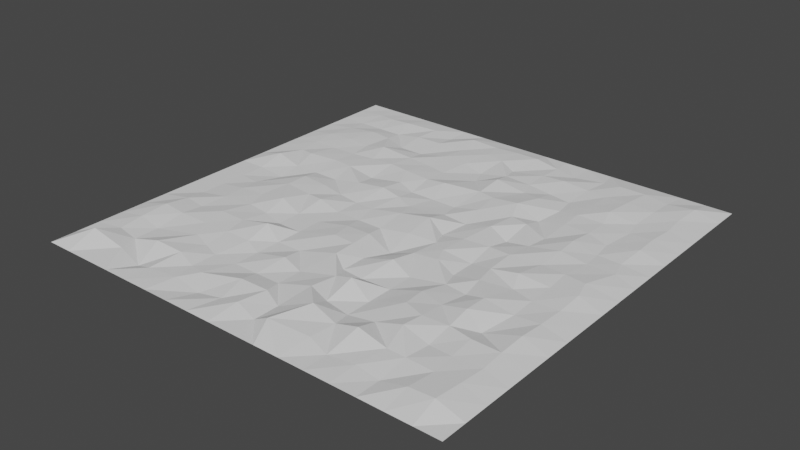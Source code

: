 # Source: Blank_Model.blend  (saved by Blender 2.91.10; exported with 4.5.12 LTS)
import bpy
from mathutils import Matrix  # noqa: F401  (used for matrix-valued properties, if any)

bpy.ops.wm.read_factory_settings(use_empty=True)
scene = bpy.context.scene
scene.name = 'Scene'

# ---- collections
col_collection = bpy.data.collections.new('Collection'); scene.collection.children.link(col_collection)

# ---- world
world_world = bpy.data.worlds.new('World'); scene.world = world_world
world_world.use_nodes = True; world_world.node_tree.nodes.clear()
_N = world_world.node_tree.nodes; _L = world_world.node_tree.links
n0 = _N.new('ShaderNodeOutputWorld'); n0.name = 'World Output'; n0.location = (300, 300)
n1 = _N.new('ShaderNodeBackground'); n1.name = 'Background'; n1.location = (10, 300)
n1.inputs[0].default_value = (0.05088, 0.05088, 0.05088, 1.0)
_L.new(n1.outputs[0], n0.inputs[0])
n0.is_active_output = True
world_world.color = (0.05088, 0.05088, 0.05088)
world_world.use_sun_shadow = False
world_world.sun_shadow_jitter_overblur = 0.0

# ---- meshes
me_plane = bpy.data.meshes.new('Plane')
me_plane.from_pydata([(1.0, -1.0, 0.0), (0.1765, -1.0, 0.0), (0.2941, -1.0, 0.0), (0.4118, -1.0, 0.0), (0.5294, -1.0, 0.0), (0.6471, -1.0, 0.0), (0.7647, -1.0, 0.0), (0.8824, -1.0, 0.0), (1.0, -0.8824, 0.0), (-1.0, -1.0, 0.0), (-1.0, 1.0, 0.0), (1.0, 1.0, 0.0), (-1.0, 0.8824, 0.0), (-1.0, 0.7647, 0.0), (-1.0, 0.6471, 0.0), (-1.0, 0.5294, 0.0), (-1.0, 0.4118, 0.0), (-1.0, 0.2941, 0.0), (-1.0, 0.1765, 0.0), (-1.0, 0.05882, 0.0), (-1.0, -0.05882, 0.0), (-1.0, -0.1765, 0.0), (-1.0, -0.2941, 0.0), (-1.0, -0.4118, 0.0), (-1.0, -0.5294, 0.0), (-1.0, -0.6471, 0.0), (-1.0, -0.7647, 0.0), (-1.0, -0.8824, 0.0), (-0.8824, -1.0, 0.0), (-0.7647, -1.0, 0.0), (-0.6471, -1.0, 0.0), (-0.5294, -1.0, 0.0), (-0.4118, -1.0, 0.0), (-0.2941, -1.0, 0.0), (-0.1765, -1.0, 0.0), (-0.05882, -1.0, 0.0), (0.05882, -1.0, 0.0), (1.0, -0.7647, 0.0), (1.0, -0.6471, 0.0), (1.0, -0.5294, 0.0), (1.0, -0.4118, 0.0), (1.0, -0.2941, 0.0), (1.0, -0.1765, 0.0), (1.0, -0.05882, 0.0), (1.0, 0.05882, 0.0), (1.0, 0.1765, 0.0), (1.0, 0.2941, 0.0), (1.0, 0.4118, 0.0), (1.0, 0.5294, 0.0), (1.0, 0.6471, 0.0), (1.0, 0.7647, 0.0), (1.0, 0.8824, 0.0), (0.8824, 1.0, 0.0), (0.7647, 1.0, 0.0), (-0.05882, 1.0, 0.0), (-0.1765, 1.0, 0.0), (-0.2941, 1.0, 0.0), (-0.4118, 1.0, 0.0), (-0.5294, 1.0, 0.0), (-0.6471, 1.0, 0.0), (-0.7647, 1.0, 0.0), (-0.8824, 1.0, 0.0), (-0.8975, -0.8556, 0.3285), (-0.8712, -0.7507, 0.07106), (-0.8808, -0.6325, 0.1277), (-0.8766, -0.504, 0.2059), (-0.8694, -0.392, 0.1152), (-0.8824, -0.2941, 0.0), (-0.8824, -0.1765, 0.0), (-0.8824, -0.05882, 0.0), (-0.8824, 0.05882, 0.0), (-0.8957, 0.1949, 0.1781), (-0.8658, 0.3158, 0.06106), (-0.8807, 0.4248, 0.0753), (-0.8901, 0.5401, 0.1031), (-0.8663, 0.6692, 0.06614), (-0.8824, 0.7647, 0.0), (-0.8674, 0.8998, 0.04171), (-0.7309, -0.8558, 0.06808), (-0.7647, -0.7647, 0.0), (-0.7647, -0.6471, 0.0), (-0.7686, -0.5095, 0.144), (-0.7685, -0.4035, 0.06955), (-0.7583, -0.2749, 0.09246), (-0.768, -0.1655, 0.0849), (-0.7829, -0.07034, 0.01095), (-0.749, 0.05778, -0.07902), (-0.7647, 0.1765, 0.0), (-0.7919, 0.2951, 0.1316), (-0.7614, 0.4258, 0.07383), (-0.7669, 0.5478, 0.1264), (-0.7425, 0.6836, 0.1298), (-0.7647, 0.7647, 0.0), (-0.7827, 0.8822, 0.08195), (-0.6052, -0.8766, -0.1675), (-0.6441, -0.7427, 0.1894), (-0.5751, -0.5948, 0.1062), (-0.6283, -0.5051, 0.1272), (-0.6472, -0.3938, 0.1679), (-0.6134, -0.2627, 0.1148), (-0.6472, -0.1639, 0.1176), (-0.6257, -0.02282, 0.1765), (-0.6298, 0.08837, 0.1499), (-0.6471, 0.1765, 0.0), (-0.644, 0.3148, 0.1172), (-0.6429, 0.4281, 0.08441), (-0.6545, 0.5397, 0.09918), (-0.6354, 0.6736, 0.1146), (-0.6471, 0.7647, 0.0), (-0.6804, 0.8793, 0.1341), (-0.5294, -0.8824, 0.0), (-0.5081, -0.738, 0.1356), (-0.4908, -0.6214, 0.03487), (-0.5012, -0.4999, 0.1253), (-0.5237, -0.3927, 0.1471), (-0.5073, -0.2734, 0.07544), (-0.5296, -0.1516, 0.232), (-0.4937, -0.02786, 0.09906), (-0.5038, 0.08428, 0.1014), (-0.5294, 0.1765, 0.0), (-0.5497, 0.3011, 0.1377), (-0.5255, 0.4351, 0.1299), (-0.5564, 0.5481, 0.243), (-0.5294, 0.6471, 0.0), (-0.5315, 0.7793, 0.1026), (-0.523, 0.9015, 0.09216), (-0.3869, -0.8647, 0.03242), (-0.4118, -0.7647, 0.0), (-0.4118, -0.6471, 0.0), (-0.3784, -0.4991, 0.1058), (-0.3956, -0.3714, 0.2898), (-0.4118, -0.2941, 0.0), (-0.4118, -0.1765, 0.0), (-0.411, -0.04159, 0.1563), (-0.3981, 0.07208, 0.0211), (-0.4008, 0.1959, 0.123), (-0.4118, 0.2941, 0.0), (-0.4122, 0.437, 0.1619), (-0.4, 0.5567, 0.1191), (-0.4118, 0.6471, 0.0), (-0.4048, 0.7857, 0.1007), (-0.4118, 0.8824, 0.0), (-0.2544, -0.8718, -0.1115), (-0.3365, -0.7835, 0.04922), (-0.2941, -0.6471, 0.0), (-0.2941, -0.5294, 0.0), (-0.2941, -0.4118, 0.0), (-0.2941, -0.2941, 0.0), (-0.2941, -0.1765, 0.0), (-0.2941, -0.05882, 0.0), (-0.2941, 0.05882, 0.0), (-0.2705, 0.2116, 0.2022), (-0.2652, 0.3217, 0.1035), (-0.3167, 0.4222, 0.1698), (-0.2851, 0.5489, 0.08162), (-0.291, 0.6683, 0.12), (-0.2685, 0.7969, 0.08635), (-0.2937, 0.9087, 0.1648), (-0.1389, -0.8593, 0.01567), (-0.1606, -0.7366, 0.1775), (-0.1765, -0.6471, 0.0), (-0.1619, -0.5064, 0.1367), (-0.1765, -0.4118, 0.0), (-0.1334, -0.2502, 0.1805), (-0.1548, -0.1502, 0.1297), (-0.1765, -0.05882, 0.0), (-0.1984, 0.04925, 0.04024), (-0.1715, 0.1981, 0.1144), (-0.1765, 0.2941, 0.0), (-0.1904, 0.4209, 0.1218), (-0.1882, 0.5317, 0.06848), (-0.1674, 0.6703, 0.1058), (-0.1419, 0.8127, 0.1451), (-0.1597, 0.9122, 0.1119), (-0.04993, -0.8591, 0.1693), (-0.02954, -0.731, 0.1587), (-0.05882, -0.6471, 0.0), (-0.05882, -0.5294, 0.0), (-0.0191, -0.3669, 0.2076), (-0.02843, -0.2577, 0.1778), (-0.03832, -0.1491, 0.146), (-0.05882, -0.05882, 0.0), (-0.06062, 0.07919, 0.1374), (-0.08981, 0.1636, 0.06091), (-0.05882, 0.2941, 0.0), (-0.09148, 0.4205, 0.2058), (-0.02421, 0.5598, 0.0335), (-0.05882, 0.6471, 0.0), (-0.04723, 0.7956, 0.1421), (-0.03718, 0.9192, 0.134), (0.05882, -0.8824, 0.0), (0.05882, -0.7647, 0.0), (0.0819, -0.6115, 0.209), (0.09611, -0.4904, 0.1655), (0.05882, -0.4118, 0.0), (0.05882, -0.2941, 0.0), (0.09231, -0.1729, -0.1438), (0.07626, -0.03701, 0.1107), (0.07499, 0.1021, 0.2566), (0.07727, 0.1993, 0.05944), (0.05882, 0.2941, 0.0), (0.07745, 0.4537, 0.1799), (0.07622, 0.5851, 0.273), (0.06581, 0.6717, 0.1239), (0.042, 0.7561, 0.0232), (0.07133, 0.9159, 0.1552), (0.1278, -0.8812, 0.2673), (0.1935, -0.7171, 0.3526), (0.1814, -0.6358, 0.07902), (0.1761, -0.4928, 0.3419), (0.1605, -0.4208, -4.469e-06), (0.1872, -0.2639, 0.224), (0.198, -0.1528, 0.1063), (0.2134, -0.02611, 0.1091), (0.1765, 0.05882, 0.0), (0.1946, 0.1927, 0.01932), (0.1719, 0.3109, 0.1484), (0.161, 0.4331, 0.2067), (0.2271, 0.583, 0.1068), (0.189, 0.67, 0.08811), (0.1869, 0.7884, 0.1022), (0.1907, 0.9019, 0.05846), (0.3111, -0.857, 0.1458), (0.3185, -0.7363, 0.1355), (0.2941, -0.6471, 0.0), (0.2941, -0.5294, 0.0), (0.2941, -0.4118, 0.0), (0.2941, -0.2941, 0.0), (0.3145, -0.1462, 0.1744), (0.2783, -0.06991, 0.1664), (0.2838, 0.06335, 0.1284), (0.3107, 0.2088, 0.2115), (0.3246, 0.344, 0.1756), (0.2831, 0.4397, 0.2897), (0.3105, 0.5584, 0.1827), (0.3081, 0.6606, 0.02154), (0.2961, 0.7889, 0.1444), (0.2941, 0.8824, 0.0), (0.4118, -0.8824, 0.0), (0.4203, -0.7303, 0.3299), (0.4152, -0.6363, 0.1085), (0.4357, -0.487, 0.2676), (0.4233, -0.3808, 0.227), (0.4457, -0.2641, 0.1002), (0.4118, -0.1765, 0.0), (0.4118, -0.05882, 0.0), (0.402, 0.07301, 0.1394), (0.4118, 0.1765, 0.0), (0.4099, 0.3227, 0.1901), (0.4118, 0.4118, 0.0), (0.4317, 0.545, 0.04006), (0.4118, 0.6471, 0.0), (0.4209, 0.7851, 0.08689), (0.4351, 0.9081, 0.056), (0.5357, -0.8712, 0.0702), (0.5598, -0.7407, 0.1365), (0.5314, -0.6203, 0.3383), (0.539, -0.5262, 0.308), (0.5354, -0.4069, 0.1931), (0.5457, -0.276, 0.08211), (0.5344, -0.1776, 0.2024), (0.5124, -0.07471, 0.1725), (0.5103, 0.05501, 0.2178), (0.5186, 0.1794, 0.132), (0.5227, 0.2843, 0.06218), (0.5232, 0.4373, 0.1166), (0.5193, 0.5392, 0.1358), (0.5199, 0.6568, 0.128), (0.5214, 0.7743, 0.1107), (0.5188, 0.8967, 0.149), (0.6471, -0.8824, 0.0), (0.647, -0.746, 0.1601), (0.6518, -0.628, 0.09849), (0.6463, -0.5046, 0.2219), (0.6366, -0.3912, 0.3182), (0.6335, -0.2843, 0.2681), (0.6621, -0.1384, 0.1188), (0.6282, -0.0558, 0.2832), (0.6465, 0.07737, 0.1659), (0.6491, 0.2067, 0.2299), (0.6402, 0.3099, 0.2286), (0.644, 0.4238, 0.1443), (0.6443, 0.5399, 0.128), (0.6186, 0.6286, 0.2317), (0.6329, 0.7661, 0.2051), (0.6439, 0.8933, 0.1588), (0.7603, -0.874, 0.1907), (0.7697, -0.7487, 0.1495), (0.7601, -0.6412, 0.1581), (0.7543, -0.5253, 0.2254), (0.7373, -0.4407, 0.0206), (0.7668, -0.2843, 0.108), (0.7641, -0.1678, 0.1357), (0.7653, -0.04666, 0.1653), (0.757, 0.06657, 0.1932), (0.7724, 0.2001, 0.1286), (0.7613, 0.2978, 0.08766), (0.7462, 0.3925, 0.07538), (0.7669, 0.5411, 0.08783), (0.7476, 0.6314, 0.0919), (0.7559, 0.766, 0.144), (0.757, 0.881, 0.1), (0.8738, -0.8747, 0.2475), (0.8811, -0.7518, 0.206), (0.8852, -0.6324, 0.1661), (0.8784, -0.5209, 0.1849), (0.8795, -0.3987, 0.2339), (0.8809, -0.2836, 0.1742), (0.8835, -0.164, 0.1612), (0.8836, -0.04179, 0.225), (0.8574, 0.0475, 0.2351), (0.8978, 0.2021, 0.1226), (0.8709, 0.2884, 0.1021), (0.8795, 0.4215, 0.1857), (0.8742, 0.5318, 0.1652), (0.8817, 0.6553, 0.1284), (0.8712, 0.7615, 0.1329), (0.8806, 0.8921, 0.168), (0.6471, 1.0, 0.0), (0.5294, 1.0, 0.0), (0.1765, 1.0, 0.0), (0.05882, 1.0, 0.0), (0.4118, 1.0, 0.0), (0.2941, 1.0, 0.0)], [], [(317, 51, 11, 52), (12, 77, 61, 10), (77, 93, 60, 61), (93, 109, 59, 60), (109, 125, 58, 59), (125, 141, 57, 58), (141, 157, 56, 57), (157, 173, 55, 56), (173, 189, 54, 55), (301, 317, 52, 53), (9, 28, 62, 27), (27, 62, 63, 26), (26, 63, 64, 25), (25, 64, 65, 24), (24, 65, 66, 23), (23, 66, 67, 22), (22, 67, 68, 21), (21, 68, 69, 20), (20, 69, 70, 19), (19, 70, 71, 18), (18, 71, 72, 17), (17, 72, 73, 16), (16, 73, 74, 15), (15, 74, 75, 14), (14, 75, 76, 13), (13, 76, 77, 12), (28, 29, 78, 62), (62, 78, 79, 63), (63, 79, 80, 64), (64, 80, 81, 65), (65, 81, 82, 66), (66, 82, 83, 67), (67, 83, 84, 68), (68, 84, 85, 69), (69, 85, 86, 70), (70, 86, 87, 71), (71, 87, 88, 72), (72, 88, 89, 73), (73, 89, 90, 74), (74, 90, 91, 75), (75, 91, 92, 76), (76, 92, 93, 77), (29, 30, 94, 78), (78, 94, 95, 79), (79, 95, 96, 80), (80, 96, 97, 81), (81, 97, 98, 82), (82, 98, 99, 83), (83, 99, 100, 84), (84, 100, 101, 85), (85, 101, 102, 86), (86, 102, 103, 87), (87, 103, 104, 88), (88, 104, 105, 89), (89, 105, 106, 90), (90, 106, 107, 91), (91, 107, 108, 92), (92, 108, 109, 93), (30, 31, 110, 94), (94, 110, 111, 95), (95, 111, 112, 96), (96, 112, 113, 97), (97, 113, 114, 98), (98, 114, 115, 99), (99, 115, 116, 100), (100, 116, 117, 101), (101, 117, 118, 102), (102, 118, 119, 103), (103, 119, 120, 104), (104, 120, 121, 105), (105, 121, 122, 106), (106, 122, 123, 107), (107, 123, 124, 108), (108, 124, 125, 109), (31, 32, 126, 110), (110, 126, 127, 111), (111, 127, 128, 112), (112, 128, 129, 113), (113, 129, 130, 114), (114, 130, 131, 115), (115, 131, 132, 116), (116, 132, 133, 117), (117, 133, 134, 118), (118, 134, 135, 119), (119, 135, 136, 120), (120, 136, 137, 121), (121, 137, 138, 122), (122, 138, 139, 123), (123, 139, 140, 124), (124, 140, 141, 125), (32, 33, 142, 126), (126, 142, 143, 127), (127, 143, 144, 128), (128, 144, 145, 129), (129, 145, 146, 130), (130, 146, 147, 131), (131, 147, 148, 132), (132, 148, 149, 133), (133, 149, 150, 134), (134, 150, 151, 135), (135, 151, 152, 136), (136, 152, 153, 137), (137, 153, 154, 138), (138, 154, 155, 139), (139, 155, 156, 140), (140, 156, 157, 141), (33, 34, 158, 142), (142, 158, 159, 143), (143, 159, 160, 144), (144, 160, 161, 145), (145, 161, 162, 146), (146, 162, 163, 147), (147, 163, 164, 148), (148, 164, 165, 149), (149, 165, 166, 150), (150, 166, 167, 151), (151, 167, 168, 152), (152, 168, 169, 153), (153, 169, 170, 154), (154, 170, 171, 155), (155, 171, 172, 156), (156, 172, 173, 157), (34, 35, 174, 158), (158, 174, 175, 159), (159, 175, 176, 160), (160, 176, 177, 161), (161, 177, 178, 162), (162, 178, 179, 163), (163, 179, 180, 164), (164, 180, 181, 165), (165, 181, 182, 166), (166, 182, 183, 167), (167, 183, 184, 168), (168, 184, 185, 169), (169, 185, 186, 170), (170, 186, 187, 171), (171, 187, 188, 172), (172, 188, 189, 173), (35, 36, 190, 174), (174, 190, 191, 175), (175, 191, 192, 176), (176, 192, 193, 177), (177, 193, 194, 178), (178, 194, 195, 179), (179, 195, 196, 180), (180, 196, 197, 181), (181, 197, 198, 182), (182, 198, 199, 183), (183, 199, 200, 184), (184, 200, 201, 185), (185, 201, 202, 186), (186, 202, 203, 187), (187, 203, 204, 188), (188, 204, 205, 189), (190, 206, 207, 191), (191, 207, 208, 192), (192, 208, 209, 193), (193, 209, 210, 194), (194, 210, 211, 195), (195, 211, 212, 196), (196, 212, 213, 197), (197, 213, 214, 198), (198, 214, 215, 199), (199, 215, 216, 200), (200, 216, 217, 201), (201, 217, 218, 202), (202, 218, 219, 203), (203, 219, 220, 204), (204, 220, 221, 205), (206, 222, 223, 207), (207, 223, 224, 208), (208, 224, 225, 209), (209, 225, 226, 210), (210, 226, 227, 211), (211, 227, 228, 212), (212, 228, 229, 213), (213, 229, 230, 214), (214, 230, 231, 215), (215, 231, 232, 216), (216, 232, 233, 217), (217, 233, 234, 218), (218, 234, 235, 219), (219, 235, 236, 220), (220, 236, 237, 221), (222, 238, 239, 223), (223, 239, 240, 224), (224, 240, 241, 225), (225, 241, 242, 226), (226, 242, 243, 227), (227, 243, 244, 228), (228, 244, 245, 229), (229, 245, 246, 230), (230, 246, 247, 231), (231, 247, 248, 232), (232, 248, 249, 233), (233, 249, 250, 234), (234, 250, 251, 235), (235, 251, 252, 236), (236, 252, 253, 237), (3, 4, 254, 238), (238, 254, 255, 239), (239, 255, 256, 240), (240, 256, 257, 241), (241, 257, 258, 242), (242, 258, 259, 243), (243, 259, 260, 244), (244, 260, 261, 245), (245, 261, 262, 246), (246, 262, 263, 247), (247, 263, 264, 248), (248, 264, 265, 249), (249, 265, 266, 250), (250, 266, 267, 251), (251, 267, 268, 252), (252, 268, 269, 253), (4, 5, 270, 254), (254, 270, 271, 255), (255, 271, 272, 256), (256, 272, 273, 257), (257, 273, 274, 258), (258, 274, 275, 259), (259, 275, 276, 260), (260, 276, 277, 261), (261, 277, 278, 262), (262, 278, 279, 263), (263, 279, 280, 264), (264, 280, 281, 265), (265, 281, 282, 266), (266, 282, 283, 267), (267, 283, 284, 268), (268, 284, 285, 269), (5, 6, 286, 270), (270, 286, 287, 271), (271, 287, 288, 272), (272, 288, 289, 273), (273, 289, 290, 274), (274, 290, 291, 275), (275, 291, 292, 276), (276, 292, 293, 277), (277, 293, 294, 278), (278, 294, 295, 279), (279, 295, 296, 280), (280, 296, 297, 281), (281, 297, 298, 282), (282, 298, 299, 283), (283, 299, 300, 284), (284, 300, 301, 285), (6, 7, 302, 286), (286, 302, 303, 287), (287, 303, 304, 288), (288, 304, 305, 289), (289, 305, 306, 290), (290, 306, 307, 291), (291, 307, 308, 292), (292, 308, 309, 293), (293, 309, 310, 294), (294, 310, 311, 295), (295, 311, 312, 296), (296, 312, 313, 297), (297, 313, 314, 298), (298, 314, 315, 299), (299, 315, 316, 300), (300, 316, 317, 301), (7, 0, 8, 302), (302, 8, 37, 303), (303, 37, 38, 304), (304, 38, 39, 305), (305, 39, 40, 306), (306, 40, 41, 307), (307, 41, 42, 308), (308, 42, 43, 309), (309, 43, 44, 310), (310, 44, 45, 311), (311, 45, 46, 312), (312, 46, 47, 313), (313, 47, 48, 314), (314, 48, 49, 315), (315, 49, 50, 316), (316, 50, 51, 317), (1, 36, 190, 206), (2, 222, 206, 1), (2, 3, 238, 222), (285, 301, 53, 318), (285, 318, 319, 269), (269, 319, 322, 253), (253, 322, 323, 237), (237, 323, 320, 221), (221, 320, 321, 205), (189, 205, 321, 54)])
_uv = me_plane.uv_layers.new(name='UVMap')
_uv.uv.foreach_set('vector', [0.9412, 0.9412, 1.0, 0.9412, 1.0, 1.0, 0.9412, 1.0, 0.0, 0.9412, 0.05882, 0.9412, 0.05882, 1.0, 0.0, 1.0, 0.05882, 0.9412, 0.1176, 0.9412, 0.1176, 1.0, 0.05882, 1.0, 0.1176, 0.9412, 0.1765, 0.9412, 0.1765, 1.0, 0.1176, 1.0, 0.1765, 0.9412, 0.2353, 0.9412, 0.2353, 1.0, 0.1765, 1.0, 0.2353, 0.9412, 0.2941, 0.9412, 0.2941, 1.0, 0.2353, 1.0, 0.2941, 0.9412, 0.3529, 0.9412, 0.3529, 1.0, 0.2941, 1.0, 0.3529, 0.9412, 0.4118, 0.9412, 0.4118, 1.0, 0.3529, 1.0, 0.4118, 0.9412, 0.4706, 0.9412, 0.4706, 1.0, 0.4118, 1.0, 0.8824, 0.9412, 0.9412, 0.9412, 0.9412, 1.0, 0.8824, 1.0, 0.0, 0.0, 0.05882, 0.0, 0.05882, 0.05882, 0.0, 0.05882, 0.0, 0.05882, 0.05882, 0.05882, 0.05882, 0.1176, 0.0, 0.1176, 0.0, 0.1176, 0.05882, 0.1176, 0.05882, 0.1765, 0.0, 0.1765, 0.0, 0.1765, 0.05882, 0.1765, 0.05882, 0.2353, 0.0, 0.2353, 0.0, 0.2353, 0.05882, 0.2353, 0.05882, 0.2941, 0.0, 0.2941, 0.0, 0.2941, 0.05882, 0.2941, 0.05882, 0.3529, 0.0, 0.3529, 0.0, 0.3529, 0.05882, 0.3529, 0.05882, 0.4118, 0.0, 0.4118, 0.0, 0.4118, 0.05882, 0.4118, 0.05882, 0.4706, 0.0, 0.4706, 0.0, 0.4706, 0.05882, 0.4706, 0.05882, 0.5294, 0.0, 0.5294, 0.0, 0.5294, 0.05882, 0.5294, 0.05882, 0.5882, 0.0, 0.5882, 0.0, 0.5882, 0.05882, 0.5882, 0.05882, 0.6471, 0.0, 0.6471, 0.0, 0.6471, 0.05882, 0.6471, 0.05882, 0.7059, 0.0, 0.7059, 0.0, 0.7059, 0.05882, 0.7059, 0.05882, 0.7647, 0.0, 0.7647, 0.0, 0.7647, 0.05882, 0.7647, 0.05882, 0.8235, 0.0, 0.8235, 0.0, 0.8235, 0.05882, 0.8235, 0.05882, 0.8824, 0.0, 0.8824, 0.0, 0.8824, 0.05882, 0.8824, 0.05882, 0.9412, 0.0, 0.9412, 0.05882, 0.0, 0.1176, 0.0, 0.1176, 0.05882, 0.05882, 0.05882, 0.05882, 0.05882, 0.1176, 0.05882, 0.1176, 0.1176, 0.05882, 0.1176, 0.05882, 0.1176, 0.1176, 0.1176, 0.1176, 0.1765, 0.05882, 0.1765, 0.05882, 0.1765, 0.1176, 0.1765, 0.1176, 0.2353, 0.05882, 0.2353, 0.05882, 0.2353, 0.1176, 0.2353, 0.1176, 0.2941, 0.05882, 0.2941, 0.05882, 0.2941, 0.1176, 0.2941, 0.1176, 0.3529, 0.05882, 0.3529, 0.05882, 0.3529, 0.1176, 0.3529, 0.1176, 0.4118, 0.05882, 0.4118, 0.05882, 0.4118, 0.1176, 0.4118, 0.1176, 0.4706, 0.05882, 0.4706, 0.05882, 0.4706, 0.1176, 0.4706, 0.1176, 0.5294, 0.05882, 0.5294, 0.05882, 0.5294, 0.1176, 0.5294, 0.1176, 0.5882, 0.05882, 0.5882, 0.05882, 0.5882, 0.1176, 0.5882, 0.1176, 0.6471, 0.05882, 0.6471, 0.05882, 0.6471, 0.1176, 0.6471, 0.1176, 0.7059, 0.05882, 0.7059, 0.05882, 0.7059, 0.1176, 0.7059, 0.1176, 0.7647, 0.05882, 0.7647, 0.05882, 0.7647, 0.1176, 0.7647, 0.1176, 0.8235, 0.05882, 0.8235, 0.05882, 0.8235, 0.1176, 0.8235, 0.1176, 0.8824, 0.05882, 0.8824, 0.05882, 0.8824, 0.1176, 0.8824, 0.1176, 0.9412, 0.05882, 0.9412, 0.1176, 0.0, 0.1765, 0.0, 0.1765, 0.05882, 0.1176, 0.05882, 0.1176, 0.05882, 0.1765, 0.05882, 0.1765, 0.1176, 0.1176, 0.1176, 0.1176, 0.1176, 0.1765, 0.1176, 0.1765, 0.1765, 0.1176, 0.1765, 0.1176, 0.1765, 0.1765, 0.1765, 0.1765, 0.2353, 0.1176, 0.2353, 0.1176, 0.2353, 0.1765, 0.2353, 0.1765, 0.2941, 0.1176, 0.2941, 0.1176, 0.2941, 0.1765, 0.2941, 0.1765, 0.3529, 0.1176, 0.3529, 0.1176, 0.3529, 0.1765, 0.3529, 0.1765, 0.4118, 0.1176, 0.4118, 0.1176, 0.4118, 0.1765, 0.4118, 0.1765, 0.4706, 0.1176, 0.4706, 0.1176, 0.4706, 0.1765, 0.4706, 0.1765, 0.5294, 0.1176, 0.5294, 0.1176, 0.5294, 0.1765, 0.5294, 0.1765, 0.5882, 0.1176, 0.5882, 0.1176, 0.5882, 0.1765, 0.5882, 0.1765, 0.6471, 0.1176, 0.6471, 0.1176, 0.6471, 0.1765, 0.6471, 0.1765, 0.7059, 0.1176, 0.7059, 0.1176, 0.7059, 0.1765, 0.7059, 0.1765, 0.7647, 0.1176, 0.7647, 0.1176, 0.7647, 0.1765, 0.7647, 0.1765, 0.8235, 0.1176, 0.8235, 0.1176, 0.8235, 0.1765, 0.8235, 0.1765, 0.8824, 0.1176, 0.8824, 0.1176, 0.8824, 0.1765, 0.8824, 0.1765, 0.9412, 0.1176, 0.9412, 0.1765, 0.0, 0.2353, 0.0, 0.2353, 0.05882, 0.1765, 0.05882, 0.1765, 0.05882, 0.2353, 0.05882, 0.2353, 0.1176, 0.1765, 0.1176, 0.1765, 0.1176, 0.2353, 0.1176, 0.2353, 0.1765, 0.1765, 0.1765, 0.1765, 0.1765, 0.2353, 0.1765, 0.2353, 0.2353, 0.1765, 0.2353, 0.1765, 0.2353, 0.2353, 0.2353, 0.2353, 0.2941, 0.1765, 0.2941, 0.1765, 0.2941, 0.2353, 0.2941, 0.2353, 0.3529, 0.1765, 0.3529, 0.1765, 0.3529, 0.2353, 0.3529, 0.2353, 0.4118, 0.1765, 0.4118, 0.1765, 0.4118, 0.2353, 0.4118, 0.2353, 0.4706, 0.1765, 0.4706, 0.1765, 0.4706, 0.2353, 0.4706, 0.2353, 0.5294, 0.1765, 0.5294, 0.1765, 0.5294, 0.2353, 0.5294, 0.2353, 0.5882, 0.1765, 0.5882, 0.1765, 0.5882, 0.2353, 0.5882, 0.2353, 0.6471, 0.1765, 0.6471, 0.1765, 0.6471, 0.2353, 0.6471, 0.2353, 0.7059, 0.1765, 0.7059, 0.1765, 0.7059, 0.2353, 0.7059, 0.2353, 0.7647, 0.1765, 0.7647, 0.1765, 0.7647, 0.2353, 0.7647, 0.2353, 0.8235, 0.1765, 0.8235, 0.1765, 0.8235, 0.2353, 0.8235, 0.2353, 0.8824, 0.1765, 0.8824, 0.1765, 0.8824, 0.2353, 0.8824, 0.2353, 0.9412, 0.1765, 0.9412, 0.2353, 0.0, 0.2941, 0.0, 0.2941, 0.05882, 0.2353, 0.05882, 0.2353, 0.05882, 0.2941, 0.05882, 0.2941, 0.1176, 0.2353, 0.1176, 0.2353, 0.1176, 0.2941, 0.1176, 0.2941, 0.1765, 0.2353, 0.1765, 0.2353, 0.1765, 0.2941, 0.1765, 0.2941, 0.2353, 0.2353, 0.2353, 0.2353, 0.2353, 0.2941, 0.2353, 0.2941, 0.2941, 0.2353, 0.2941, 0.2353, 0.2941, 0.2941, 0.2941, 0.2941, 0.3529, 0.2353, 0.3529, 0.2353, 0.3529, 0.2941, 0.3529, 0.2941, 0.4118, 0.2353, 0.4118, 0.2353, 0.4118, 0.2941, 0.4118, 0.2941, 0.4706, 0.2353, 0.4706, 0.2353, 0.4706, 0.2941, 0.4706, 0.2941, 0.5294, 0.2353, 0.5294, 0.2353, 0.5294, 0.2941, 0.5294, 0.2941, 0.5882, 0.2353, 0.5882, 0.2353, 0.5882, 0.2941, 0.5882, 0.2941, 0.6471, 0.2353, 0.6471, 0.2353, 0.6471, 0.2941, 0.6471, 0.2941, 0.7059, 0.2353, 0.7059, 0.2353, 0.7059, 0.2941, 0.7059, 0.2941, 0.7647, 0.2353, 0.7647, 0.2353, 0.7647, 0.2941, 0.7647, 0.2941, 0.8235, 0.2353, 0.8235, 0.2353, 0.8235, 0.2941, 0.8235, 0.2941, 0.8824, 0.2353, 0.8824, 0.2353, 0.8824, 0.2941, 0.8824, 0.2941, 0.9412, 0.2353, 0.9412, 0.2941, 0.0, 0.3529, 0.0, 0.3529, 0.05882, 0.2941, 0.05882, 0.2941, 0.05882, 0.3529, 0.05882, 0.3529, 0.1176, 0.2941, 0.1176, 0.2941, 0.1176, 0.3529, 0.1176, 0.3529, 0.1765, 0.2941, 0.1765, 0.2941, 0.1765, 0.3529, 0.1765, 0.3529, 0.2353, 0.2941, 0.2353, 0.2941, 0.2353, 0.3529, 0.2353, 0.3529, 0.2941, 0.2941, 0.2941, 0.2941, 0.2941, 0.3529, 0.2941, 0.3529, 0.3529, 0.2941, 0.3529, 0.2941, 0.3529, 0.3529, 0.3529, 0.3529, 0.4118, 0.2941, 0.4118, 0.2941, 0.4118, 0.3529, 0.4118, 0.3529, 0.4706, 0.2941, 0.4706, 0.2941, 0.4706, 0.3529, 0.4706, 0.3529, 0.5294, 0.2941, 0.5294, 0.2941, 0.5294, 0.3529, 0.5294, 0.3529, 0.5882, 0.2941, 0.5882, 0.2941, 0.5882, 0.3529, 0.5882, 0.3529, 0.6471, 0.2941, 0.6471, 0.2941, 0.6471, 0.3529, 0.6471, 0.3529, 0.7059, 0.2941, 0.7059, 0.2941, 0.7059, 0.3529, 0.7059, 0.3529, 0.7647, 0.2941, 0.7647, 0.2941, 0.7647, 0.3529, 0.7647, 0.3529, 0.8235, 0.2941, 0.8235, 0.2941, 0.8235, 0.3529, 0.8235, 0.3529, 0.8824, 0.2941, 0.8824, 0.2941, 0.8824, 0.3529, 0.8824, 0.3529, 0.9412, 0.2941, 0.9412, 0.3529, 0.0, 0.4118, 0.0, 0.4118, 0.05882, 0.3529, 0.05882, 0.3529, 0.05882, 0.4118, 0.05882, 0.4118, 0.1176, 0.3529, 0.1176, 0.3529, 0.1176, 0.4118, 0.1176, 0.4118, 0.1765, 0.3529, 0.1765, 0.3529, 0.1765, 0.4118, 0.1765, 0.4118, 0.2353, 0.3529, 0.2353, 0.3529, 0.2353, 0.4118, 0.2353, 0.4118, 0.2941, 0.3529, 0.2941, 0.3529, 0.2941, 0.4118, 0.2941, 0.4118, 0.3529, 0.3529, 0.3529, 0.3529, 0.3529, 0.4118, 0.3529, 0.4118, 0.4118, 0.3529, 0.4118, 0.3529, 0.4118, 0.4118, 0.4118, 0.4118, 0.4706, 0.3529, 0.4706, 0.3529, 0.4706, 0.4118, 0.4706, 0.4118, 0.5294, 0.3529, 0.5294, 0.3529, 0.5294, 0.4118, 0.5294, 0.4118, 0.5882, 0.3529, 0.5882, 0.3529, 0.5882, 0.4118, 0.5882, 0.4118, 0.6471, 0.3529, 0.6471, 0.3529, 0.6471, 0.4118, 0.6471, 0.4118, 0.7059, 0.3529, 0.7059, 0.3529, 0.7059, 0.4118, 0.7059, 0.4118, 0.7647, 0.3529, 0.7647, 0.3529, 0.7647, 0.4118, 0.7647, 0.4118, 0.8235, 0.3529, 0.8235, 0.3529, 0.8235, 0.4118, 0.8235, 0.4118, 0.8824, 0.3529, 0.8824, 0.3529, 0.8824, 0.4118, 0.8824, 0.4118, 0.9412, 0.3529, 0.9412, 0.4118, 0.0, 0.4706, 0.0, 0.4706, 0.05882, 0.4118, 0.05882, 0.4118, 0.05882, 0.4706, 0.05882, 0.4706, 0.1176, 0.4118, 0.1176, 0.4118, 0.1176, 0.4706, 0.1176, 0.4706, 0.1765, 0.4118, 0.1765, 0.4118, 0.1765, 0.4706, 0.1765, 0.4706, 0.2353, 0.4118, 0.2353, 0.4118, 0.2353, 0.4706, 0.2353, 0.4706, 0.2941, 0.4118, 0.2941, 0.4118, 0.2941, 0.4706, 0.2941, 0.4706, 0.3529, 0.4118, 0.3529, 0.4118, 0.3529, 0.4706, 0.3529, 0.4706, 0.4118, 0.4118, 0.4118, 0.4118, 0.4118, 0.4706, 0.4118, 0.4706, 0.4706, 0.4118, 0.4706, 0.4118, 0.4706, 0.4706, 0.4706, 0.4706, 0.5294, 0.4118, 0.5294, 0.4118, 0.5294, 0.4706, 0.5294, 0.4706, 0.5882, 0.4118, 0.5882, 0.4118, 0.5882, 0.4706, 0.5882, 0.4706, 0.6471, 0.4118, 0.6471, 0.4118, 0.6471, 0.4706, 0.6471, 0.4706, 0.7059, 0.4118, 0.7059, 0.4118, 0.7059, 0.4706, 0.7059, 0.4706, 0.7647, 0.4118, 0.7647, 0.4118, 0.7647, 0.4706, 0.7647, 0.4706, 0.8235, 0.4118, 0.8235, 0.4118, 0.8235, 0.4706, 0.8235, 0.4706, 0.8824, 0.4118, 0.8824, 0.4118, 0.8824, 0.4706, 0.8824, 0.4706, 0.9412, 0.4118, 0.9412, 0.4706, 0.0, 0.5294, 0.0, 0.5294, 0.05882, 0.4706, 0.05882, 0.4706, 0.05882, 0.5294, 0.05882, 0.5294, 0.1176, 0.4706, 0.1176, 0.4706, 0.1176, 0.5294, 0.1176, 0.5294, 0.1765, 0.4706, 0.1765, 0.4706, 0.1765, 0.5294, 0.1765, 0.5294, 0.2353, 0.4706, 0.2353, 0.4706, 0.2353, 0.5294, 0.2353, 0.5294, 0.2941, 0.4706, 0.2941, 0.4706, 0.2941, 0.5294, 0.2941, 0.5294, 0.3529, 0.4706, 0.3529, 0.4706, 0.3529, 0.5294, 0.3529, 0.5294, 0.4118, 0.4706, 0.4118, 0.4706, 0.4118, 0.5294, 0.4118, 0.5294, 0.4706, 0.4706, 0.4706, 0.4706, 0.4706, 0.5294, 0.4706, 0.5294, 0.5294, 0.4706, 0.5294, 0.4706, 0.5294, 0.5294, 0.5294, 0.5294, 0.5882, 0.4706, 0.5882, 0.4706, 0.5882, 0.5294, 0.5882, 0.5294, 0.6471, 0.4706, 0.6471, 0.4706, 0.6471, 0.5294, 0.6471, 0.5294, 0.7059, 0.4706, 0.7059, 0.4706, 0.7059, 0.5294, 0.7059, 0.5294, 0.7647, 0.4706, 0.7647, 0.4706, 0.7647, 0.5294, 0.7647, 0.5294, 0.8235, 0.4706, 0.8235, 0.4706, 0.8235, 0.5294, 0.8235, 0.5294, 0.8824, 0.4706, 0.8824, 0.4706, 0.8824, 0.5294, 0.8824, 0.5294, 0.9412, 0.4706, 0.9412, 0.5294, 0.05882, 0.5882, 0.05882, 0.5882, 0.1176, 0.5294, 0.1176, 0.5294, 0.1176, 0.5882, 0.1176, 0.5882, 0.1765, 0.5294, 0.1765, 0.5294, 0.1765, 0.5882, 0.1765, 0.5882, 0.2353, 0.5294, 0.2353, 0.5294, 0.2353, 0.5882, 0.2353, 0.5882, 0.2941, 0.5294, 0.2941, 0.5294, 0.2941, 0.5882, 0.2941, 0.5882, 0.3529, 0.5294, 0.3529, 0.5294, 0.3529, 0.5882, 0.3529, 0.5882, 0.4118, 0.5294, 0.4118, 0.5294, 0.4118, 0.5882, 0.4118, 0.5882, 0.4706, 0.5294, 0.4706, 0.5294, 0.4706, 0.5882, 0.4706, 0.5882, 0.5294, 0.5294, 0.5294, 0.5294, 0.5294, 0.5882, 0.5294, 0.5882, 0.5882, 0.5294, 0.5882, 0.5294, 0.5882, 0.5882, 0.5882, 0.5882, 0.6471, 0.5294, 0.6471, 0.5294, 0.6471, 0.5882, 0.6471, 0.5882, 0.7059, 0.5294, 0.7059, 0.5294, 0.7059, 0.5882, 0.7059, 0.5882, 0.7647, 0.5294, 0.7647, 0.5294, 0.7647, 0.5882, 0.7647, 0.5882, 0.8235, 0.5294, 0.8235, 0.5294, 0.8235, 0.5882, 0.8235, 0.5882, 0.8824, 0.5294, 0.8824, 0.5294, 0.8824, 0.5882, 0.8824, 0.5882, 0.9412, 0.5294, 0.9412, 0.5882, 0.05882, 0.6471, 0.05882, 0.6471, 0.1176, 0.5882, 0.1176, 0.5882, 0.1176, 0.6471, 0.1176, 0.6471, 0.1765, 0.5882, 0.1765, 0.5882, 0.1765, 0.6471, 0.1765, 0.6471, 0.2353, 0.5882, 0.2353, 0.5882, 0.2353, 0.6471, 0.2353, 0.6471, 0.2941, 0.5882, 0.2941, 0.5882, 0.2941, 0.6471, 0.2941, 0.6471, 0.3529, 0.5882, 0.3529, 0.5882, 0.3529, 0.6471, 0.3529, 0.6471, 0.4118, 0.5882, 0.4118, 0.5882, 0.4118, 0.6471, 0.4118, 0.6471, 0.4706, 0.5882, 0.4706, 0.5882, 0.4706, 0.6471, 0.4706, 0.6471, 0.5294, 0.5882, 0.5294, 0.5882, 0.5294, 0.6471, 0.5294, 0.6471, 0.5882, 0.5882, 0.5882, 0.5882, 0.5882, 0.6471, 0.5882, 0.6471, 0.6471, 0.5882, 0.6471, 0.5882, 0.6471, 0.6471, 0.6471, 0.6471, 0.7059, 0.5882, 0.7059, 0.5882, 0.7059, 0.6471, 0.7059, 0.6471, 0.7647, 0.5882, 0.7647, 0.5882, 0.7647, 0.6471, 0.7647, 0.6471, 0.8235, 0.5882, 0.8235, 0.5882, 0.8235, 0.6471, 0.8235, 0.6471, 0.8824, 0.5882, 0.8824, 0.5882, 0.8824, 0.6471, 0.8824, 0.6471, 0.9412, 0.5882, 0.9412, 0.6471, 0.05882, 0.7059, 0.05882, 0.7059, 0.1176, 0.6471, 0.1176, 0.6471, 0.1176, 0.7059, 0.1176, 0.7059, 0.1765, 0.6471, 0.1765, 0.6471, 0.1765, 0.7059, 0.1765, 0.7059, 0.2353, 0.6471, 0.2353, 0.6471, 0.2353, 0.7059, 0.2353, 0.7059, 0.2941, 0.6471, 0.2941, 0.6471, 0.2941, 0.7059, 0.2941, 0.7059, 0.3529, 0.6471, 0.3529, 0.6471, 0.3529, 0.7059, 0.3529, 0.7059, 0.4118, 0.6471, 0.4118, 0.6471, 0.4118, 0.7059, 0.4118, 0.7059, 0.4706, 0.6471, 0.4706, 0.6471, 0.4706, 0.7059, 0.4706, 0.7059, 0.5294, 0.6471, 0.5294, 0.6471, 0.5294, 0.7059, 0.5294, 0.7059, 0.5882, 0.6471, 0.5882, 0.6471, 0.5882, 0.7059, 0.5882, 0.7059, 0.6471, 0.6471, 0.6471, 0.6471, 0.6471, 0.7059, 0.6471, 0.7059, 0.7059, 0.6471, 0.7059, 0.6471, 0.7059, 0.7059, 0.7059, 0.7059, 0.7647, 0.6471, 0.7647, 0.6471, 0.7647, 0.7059, 0.7647, 0.7059, 0.8235, 0.6471, 0.8235, 0.6471, 0.8235, 0.7059, 0.8235, 0.7059, 0.8824, 0.6471, 0.8824, 0.6471, 0.8824, 0.7059, 0.8824, 0.7059, 0.9412, 0.6471, 0.9412, 0.7059, 0.0, 0.7647, 0.0, 0.7647, 0.05882, 0.7059, 0.05882, 0.7059, 0.05882, 0.7647, 0.05882, 0.7647, 0.1176, 0.7059, 0.1176, 0.7059, 0.1176, 0.7647, 0.1176, 0.7647, 0.1765, 0.7059, 0.1765, 0.7059, 0.1765, 0.7647, 0.1765, 0.7647, 0.2353, 0.7059, 0.2353, 0.7059, 0.2353, 0.7647, 0.2353, 0.7647, 0.2941, 0.7059, 0.2941, 0.7059, 0.2941, 0.7647, 0.2941, 0.7647, 0.3529, 0.7059, 0.3529, 0.7059, 0.3529, 0.7647, 0.3529, 0.7647, 0.4118, 0.7059, 0.4118, 0.7059, 0.4118, 0.7647, 0.4118, 0.7647, 0.4706, 0.7059, 0.4706, 0.7059, 0.4706, 0.7647, 0.4706, 0.7647, 0.5294, 0.7059, 0.5294, 0.7059, 0.5294, 0.7647, 0.5294, 0.7647, 0.5882, 0.7059, 0.5882, 0.7059, 0.5882, 0.7647, 0.5882, 0.7647, 0.6471, 0.7059, 0.6471, 0.7059, 0.6471, 0.7647, 0.6471, 0.7647, 0.7059, 0.7059, 0.7059, 0.7059, 0.7059, 0.7647, 0.7059, 0.7647, 0.7647, 0.7059, 0.7647, 0.7059, 0.7647, 0.7647, 0.7647, 0.7647, 0.8235, 0.7059, 0.8235, 0.7059, 0.8235, 0.7647, 0.8235, 0.7647, 0.8824, 0.7059, 0.8824, 0.7059, 0.8824, 0.7647, 0.8824, 0.7647, 0.9412, 0.7059, 0.9412, 0.7647, 0.0, 0.8235, 0.0, 0.8235, 0.05882, 0.7647, 0.05882, 0.7647, 0.05882, 0.8235, 0.05882, 0.8235, 0.1176, 0.7647, 0.1176, 0.7647, 0.1176, 0.8235, 0.1176, 0.8235, 0.1765, 0.7647, 0.1765, 0.7647, 0.1765, 0.8235, 0.1765, 0.8235, 0.2353, 0.7647, 0.2353, 0.7647, 0.2353, 0.8235, 0.2353, 0.8235, 0.2941, 0.7647, 0.2941, 0.7647, 0.2941, 0.8235, 0.2941, 0.8235, 0.3529, 0.7647, 0.3529, 0.7647, 0.3529, 0.8235, 0.3529, 0.8235, 0.4118, 0.7647, 0.4118, 0.7647, 0.4118, 0.8235, 0.4118, 0.8235, 0.4706, 0.7647, 0.4706, 0.7647, 0.4706, 0.8235, 0.4706, 0.8235, 0.5294, 0.7647, 0.5294, 0.7647, 0.5294, 0.8235, 0.5294, 0.8235, 0.5882, 0.7647, 0.5882, 0.7647, 0.5882, 0.8235, 0.5882, 0.8235, 0.6471, 0.7647, 0.6471, 0.7647, 0.6471, 0.8235, 0.6471, 0.8235, 0.7059, 0.7647, 0.7059, 0.7647, 0.7059, 0.8235, 0.7059, 0.8235, 0.7647, 0.7647, 0.7647, 0.7647, 0.7647, 0.8235, 0.7647, 0.8235, 0.8235, 0.7647, 0.8235, 0.7647, 0.8235, 0.8235, 0.8235, 0.8235, 0.8824, 0.7647, 0.8824, 0.7647, 0.8824, 0.8235, 0.8824, 0.8235, 0.9412, 0.7647, 0.9412, 0.8235, 0.0, 0.8824, 0.0, 0.8824, 0.05882, 0.8235, 0.05882, 0.8235, 0.05882, 0.8824, 0.05882, 0.8824, 0.1176, 0.8235, 0.1176, 0.8235, 0.1176, 0.8824, 0.1176, 0.8824, 0.1765, 0.8235, 0.1765, 0.8235, 0.1765, 0.8824, 0.1765, 0.8824, 0.2353, 0.8235, 0.2353, 0.8235, 0.2353, 0.8824, 0.2353, 0.8824, 0.2941, 0.8235, 0.2941, 0.8235, 0.2941, 0.8824, 0.2941, 0.8824, 0.3529, 0.8235, 0.3529, 0.8235, 0.3529, 0.8824, 0.3529, 0.8824, 0.4118, 0.8235, 0.4118, 0.8235, 0.4118, 0.8824, 0.4118, 0.8824, 0.4706, 0.8235, 0.4706, 0.8235, 0.4706, 0.8824, 0.4706, 0.8824, 0.5294, 0.8235, 0.5294, 0.8235, 0.5294, 0.8824, 0.5294, 0.8824, 0.5882, 0.8235, 0.5882, 0.8235, 0.5882, 0.8824, 0.5882, 0.8824, 0.6471, 0.8235, 0.6471, 0.8235, 0.6471, 0.8824, 0.6471, 0.8824, 0.7059, 0.8235, 0.7059, 0.8235, 0.7059, 0.8824, 0.7059, 0.8824, 0.7647, 0.8235, 0.7647, 0.8235, 0.7647, 0.8824, 0.7647, 0.8824, 0.8235, 0.8235, 0.8235, 0.8235, 0.8235, 0.8824, 0.8235, 0.8824, 0.8824, 0.8235, 0.8824, 0.8235, 0.8824, 0.8824, 0.8824, 0.8824, 0.9412, 0.8235, 0.9412, 0.8824, 0.0, 0.9412, 0.0, 0.9412, 0.05882, 0.8824, 0.05882, 0.8824, 0.05882, 0.9412, 0.05882, 0.9412, 0.1176, 0.8824, 0.1176, 0.8824, 0.1176, 0.9412, 0.1176, 0.9412, 0.1765, 0.8824, 0.1765, 0.8824, 0.1765, 0.9412, 0.1765, 0.9412, 0.2353, 0.8824, 0.2353, 0.8824, 0.2353, 0.9412, 0.2353, 0.9412, 0.2941, 0.8824, 0.2941, 0.8824, 0.2941, 0.9412, 0.2941, 0.9412, 0.3529, 0.8824, 0.3529, 0.8824, 0.3529, 0.9412, 0.3529, 0.9412, 0.4118, 0.8824, 0.4118, 0.8824, 0.4118, 0.9412, 0.4118, 0.9412, 0.4706, 0.8824, 0.4706, 0.8824, 0.4706, 0.9412, 0.4706, 0.9412, 0.5294, 0.8824, 0.5294, 0.8824, 0.5294, 0.9412, 0.5294, 0.9412, 0.5882, 0.8824, 0.5882, 0.8824, 0.5882, 0.9412, 0.5882, 0.9412, 0.6471, 0.8824, 0.6471, 0.8824, 0.6471, 0.9412, 0.6471, 0.9412, 0.7059, 0.8824, 0.7059, 0.8824, 0.7059, 0.9412, 0.7059, 0.9412, 0.7647, 0.8824, 0.7647, 0.8824, 0.7647, 0.9412, 0.7647, 0.9412, 0.8235, 0.8824, 0.8235, 0.8824, 0.8235, 0.9412, 0.8235, 0.9412, 0.8824, 0.8824, 0.8824, 0.8824, 0.8824, 0.9412, 0.8824, 0.9412, 0.9412, 0.8824, 0.9412, 0.9412, 0.0, 1.0, 0.0, 1.0, 0.05882, 0.9412, 0.05882, 0.9412, 0.05882, 1.0, 0.05882, 1.0, 0.1176, 0.9412, 0.1176, 0.9412, 0.1176, 1.0, 0.1176, 1.0, 0.1765, 0.9412, 0.1765, 0.9412, 0.1765, 1.0, 0.1765, 1.0, 0.2353, 0.9412, 0.2353, 0.9412, 0.2353, 1.0, 0.2353, 1.0, 0.2941, 0.9412, 0.2941, 0.9412, 0.2941, 1.0, 0.2941, 1.0, 0.3529, 0.9412, 0.3529, 0.9412, 0.3529, 1.0, 0.3529, 1.0, 0.4118, 0.9412, 0.4118, 0.9412, 0.4118, 1.0, 0.4118, 1.0, 0.4706, 0.9412, 0.4706, 0.9412, 0.4706, 1.0, 0.4706, 1.0, 0.5294, 0.9412, 0.5294, 0.9412, 0.5294, 1.0, 0.5294, 1.0, 0.5882, 0.9412, 0.5882, 0.9412, 0.5882, 1.0, 0.5882, 1.0, 0.6471, 0.9412, 0.6471, 0.9412, 0.6471, 1.0, 0.6471, 1.0, 0.7059, 0.9412, 0.7059, 0.9412, 0.7059, 1.0, 0.7059, 1.0, 0.7647, 0.9412, 0.7647, 0.9412, 0.7647, 1.0, 0.7647, 1.0, 0.8235, 0.9412, 0.8235, 0.9412, 0.8235, 1.0, 0.8235, 1.0, 0.8824, 0.9412, 0.8824, 0.9412, 0.8824, 1.0, 0.8824, 1.0, 0.9412, 0.9412, 0.9412, 0.0, 0.0, 0.0, 0.0, 0.0, 0.0, 0.0, 0.0, 0.0, 0.0, 0.0, 0.0, 0.0, 0.0, 0.0, 0.0, 0.0, 0.0, 0.0, 0.0, 0.0, 0.0, 0.0, 0.0, 0.0, 0.0, 0.0, 0.0, 0.0, 0.0, 0.0, 0.0, 0.0, 0.0, 0.0, 0.0, 0.0, 0.0, 0.0, 0.0, 0.0, 0.0, 0.0, 0.0, 0.0, 0.0, 0.0, 0.0, 0.0, 0.0, 0.0, 0.0, 0.0, 0.0, 0.0, 0.0, 0.0, 0.0, 0.0, 0.0, 0.0, 0.0, 0.0, 0.0, 0.0, 0.0, 0.0, 0.0, 0.0, 0.0, 0.0, 0.0, 0.0, 0.0, 0.0, 0.0, 0.0, 0.0, 0.0, 0.0])
me_plane.use_remesh_fix_poles = True
me_plane.use_remesh_preserve_attributes = False
me_plane.use_mirror_vertex_groups = False
me_plane.update()

# ---- objects
ob_plane = bpy.data.objects.new('Plane', me_plane)

# ---- transforms, parenting, visibility, modifiers, constraints
ob_plane.location = (0.0, 0.0, 0.0)
ob_plane.scale = (8.0, 8.0, 1.0)
ob_plane.lineart.crease_threshold = 0.0

# ---- collection membership
col_collection.objects.link(ob_plane)

# ---- scene / render settings (as saved in the file)
scene.frame_start = 1; scene.frame_end = 250; scene.frame_set(1)
scene.render.engine = 'BLENDER_EEVEE_NEXT'
scene.cycles.use_denoising = False
scene.cycles.samples = 128
scene.cycles.sampling_pattern = 'TABULATED_SOBOL'
scene.cycles.use_adaptive_sampling = False
scene.cycles.use_light_tree = False
scene.view_settings.view_transform = 'Filmic'
bpy.context.view_layer.update()

# ---- added for rendering (the .blend has no active camera and no usable light): camera, sun
cam_auto = bpy.data.cameras.new('AutoCamera')
cam_auto.lens = 50.0
cam_auto.sensor_width = 36.0
cam_auto.clip_end = 1000.0
ob_auto_camera = bpy.data.objects.new('AutoCamera', cam_auto)
scene.collection.objects.link(ob_auto_camera)
ob_auto_camera.location = (20.941, -25.1292, 16.8453)
ob_auto_camera.rotation_euler = (1.09748, -7.21219e-08, 0.694738)
scene.camera = ob_auto_camera
light_auto_sun = bpy.data.lights.new('AutoSun', 'SUN')
light_auto_sun.energy = 3.0
light_auto_sun.angle = 0.0523599
ob_auto_sun = bpy.data.objects.new('AutoSun', light_auto_sun)
scene.collection.objects.link(ob_auto_sun)
ob_auto_sun.rotation_euler = (0.872665, 0.174533, 0.523599)
bpy.context.view_layer.update()
